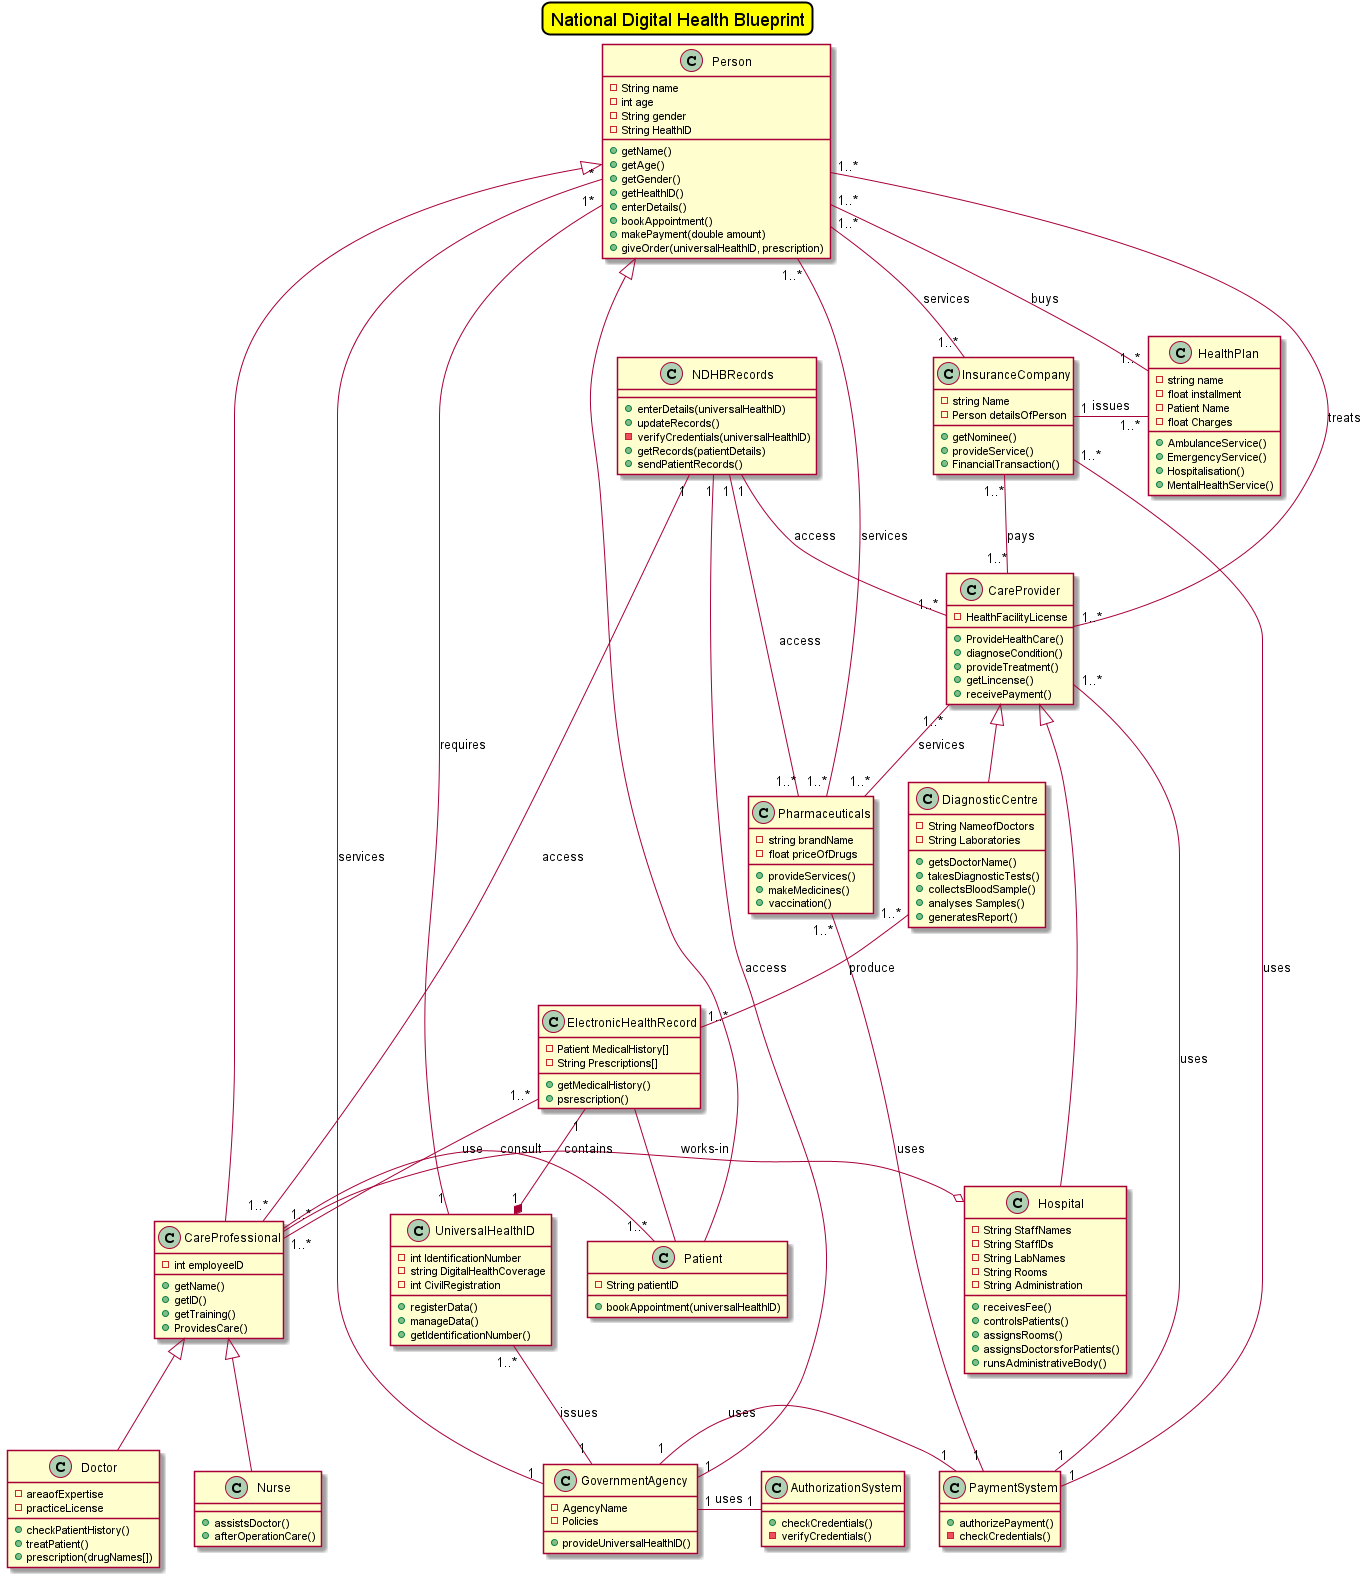

The diagram above was rendered by PlantUML. Its source (embedded in the PNG):
@startuml class

skinparam titleBorderRoundCorner 15
skinparam titleBorderThickness 2
skinparam titleBorderColor black
skinparam titleBackgroundColor yellow

title National Digital Health Blueprint

class Person{
    -String name
    -int age
    -String gender
    -String HealthID

    +getName()
    +getAge()
    +getGender()
    +getHealthID()
    +enterDetails()
    +bookAppointment()
    +makePayment(double amount)
    +giveOrder(universalHealthID, prescription)
}

class Patient extends Person{
    -String patientID

    +bookAppointment(universalHealthID)
}

class CareProfessional extends Person { 
    -int employeeID

    + getName()
    + getID() 
    + getTraining()
    + ProvidesCare() 
 }

class Doctor extends CareProfessional { 
    - areaofExpertise
    - practiceLicense

    + checkPatientHistory()
    + treatPatient()
    + prescription(drugNames[])
}

class Nurse extends CareProfessional {
    + assistsDoctor()
    + afterOperationCare() 
} 


class CareProvider{
    - HealthFacilityLicense 

    + ProvideHealthCare()
    + diagnoseCondition()
    + provideTreatment()
    + getLincense()
    + receivePayment()
} 

class Hospital extends CareProvider{
    - String StaffNames
    - String StaffIDs 
    - String LabNames
    - String Rooms
    - String Administration

    + receivesFee() 
    + controlsPatients() 
    + assignsRooms()
    + assignsDoctorsforPatients() 
    + runsAdministrativeBody()
}

class DiagnosticCentre extends CareProvider{
    - String NameofDoctors
    - String Laboratories

    + getsDoctorName()
    + takesDiagnosticTests()
    + collectsBloodSample() 
    + analyses Samples()
    + generatesReport()
}

class UniversalHealthID{

    - int IdentificationNumber
    - string DigitalHealthCoverage
    - int CivilRegistration

    + registerData()
    + manageData()
    + getIdentificationNumber()
}

class ElectronicHealthRecord{
    - Patient MedicalHistory[]
    - String Prescriptions[]

    + getMedicalHistory()
    + psrescription()
}

class GovernmentAgency{
    - AgencyName
    - Policies

    + provideUniversalHealthID()
}

class NDHBRecords{

    + enterDetails(universalHealthID)
    + updateRecords()
    - verifyCredentials(universalHealthID)
    + getRecords(patientDetails)
    + sendPatientRecords()
}

class AuthorizationSystem
{
    + checkCredentials()
    - verifyCredentials()
}

class InsuranceCompany{
    - string Name
    - Person detailsOfPerson 

    + getNominee()
    + provideService() 
    + FinancialTransaction()
}

class HealthPlan{
    - string name
    - float installment
    - Patient Name 
    - float Charges

    + AmbulanceService()
    + EmergencyService()
    + Hospitalisation()
    + MentalHealthService() 
}

class Pharmaceuticals{
    - string brandName
    - float priceOfDrugs
    
    + provideServices()
    + makeMedicines()
    + vaccination()
}

class PaymentSystem{
    + authorizePayment()
    - checkCredentials()
}


CareProfessional -left-o Hospital : works-in

ElectronicHealthRecord "1" --* "1" UniversalHealthID : contains

Person "1*" -- "1" UniversalHealthID  : requires
Person  "*" - "1" GovernmentAgency : services
Person "1..*" -- "1..*" CareProvider : treats
Person "1..*" -- "1..*" Pharmaceuticals : services
Person "1..*" - "1..*" HealthPlan : buys
Person "1..*" -- "1..*" InsuranceCompany : services


Patient "1..*" - "1..*" CareProfessional : consult

CareProvider "1..*" -up- "1..*" InsuranceCompany : pays
CareProvider "1..*" -- "1..*" Pharmaceuticals : services
CareProvider "1..*" - "1" PaymentSystem : uses

InsuranceCompany "1" - "1..*" HealthPlan : issues
InsuranceCompany "1..*" - "1" PaymentSystem : uses

Pharmaceuticals "1..*" - "1" PaymentSystem : uses
GovernmentAgency "1" - "1" PaymentSystem : uses
GovernmentAgency "1" - "1" AuthorizationSystem : uses


UniversalHealthID "1..*" -down- "1" GovernmentAgency : issues

ElectronicHealthRecord "1..*" - "1..*" CareProfessional : use
ElectronicHealthRecord "1..*" -up- "1..*" DiagnosticCentre : produce
ElectronicHealthRecord -down- Patient

NDHBRecords "1" -- "1" GovernmentAgency : access
NDHBRecords "1" -- "1..*" CareProvider : access
NDHBRecords "1" -- "1..*" CareProfessional : access
NDHBRecords "1" --- "1..*" Pharmaceuticals : access



@enduml